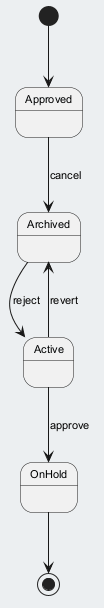

The diagram above was rendered by PlantUML. Its source (embedded in the PNG):
@startuml
skinparam backgroundColor #ECEFF1
skinparam classBackgroundColor #FFFFFF
skinparam classBorderColor #455A64
skinparam defaultFontSize 11
[*] --> Approved
Approved --> Archived : cancel
Archived --> Active : reject
Active --> OnHold : approve
Active --> Archived : revert
OnHold --> [*]
@enduml